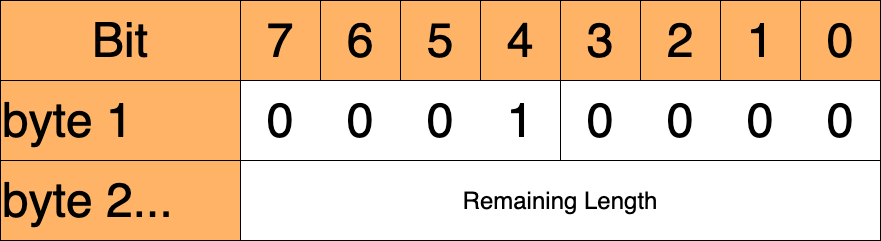

The diagram above was exported from draw.io. Its source (the exported page's mxGraphModel, read from the mxfile embedded in the PNG):
<mxGraphModel dx="1106" dy="822" grid="1" gridSize="20" guides="1" tooltips="1" connect="1" arrows="1" fold="1" page="1" pageScale="1" pageWidth="400" pageHeight="400" math="0" shadow="0">
  <root>
    <mxCell id="0" />
    <mxCell id="1" parent="0" />
    <mxCell id="2" value="Bit" style="rounded=0;whiteSpace=wrap;html=1;fontSize=48;fillColor=#FFB366;" parent="1" vertex="1">
      <mxGeometry x="80" y="80" width="240" height="80" as="geometry" />
    </mxCell>
    <mxCell id="6aRmN6pku6pBOjL31Of6-2" value="byte 1" style="rounded=0;whiteSpace=wrap;html=1;align=left;fontSize=48;fillColor=#FFB366;" parent="1" vertex="1">
      <mxGeometry x="80" y="160" width="240" height="80" as="geometry" />
    </mxCell>
    <mxCell id="6aRmN6pku6pBOjL31Of6-3" value="byte 2..." style="rounded=0;whiteSpace=wrap;html=1;align=left;fontSize=48;fillColor=#FFB366;" parent="1" vertex="1">
      <mxGeometry x="80" y="240" width="240" height="80" as="geometry" />
    </mxCell>
    <mxCell id="kKRPti6ZrzuUXjoyjks7-2" value="7" style="rounded=0;whiteSpace=wrap;html=1;fontSize=48;fillColor=#FFB366;" parent="1" vertex="1">
      <mxGeometry x="320" y="80" width="80" height="80" as="geometry" />
    </mxCell>
    <mxCell id="kKRPti6ZrzuUXjoyjks7-3" value="6" style="rounded=0;whiteSpace=wrap;html=1;fontSize=48;fillColor=#FFB366;" parent="1" vertex="1">
      <mxGeometry x="400" y="80" width="80" height="80" as="geometry" />
    </mxCell>
    <mxCell id="kKRPti6ZrzuUXjoyjks7-4" value="5" style="rounded=0;whiteSpace=wrap;html=1;fontSize=48;fillColor=#FFB366;" parent="1" vertex="1">
      <mxGeometry x="480" y="80" width="80" height="80" as="geometry" />
    </mxCell>
    <mxCell id="kKRPti6ZrzuUXjoyjks7-5" value="4" style="rounded=0;whiteSpace=wrap;html=1;fontSize=48;fillColor=#FFB366;" parent="1" vertex="1">
      <mxGeometry x="560" y="80" width="80" height="80" as="geometry" />
    </mxCell>
    <mxCell id="kKRPti6ZrzuUXjoyjks7-6" value="3" style="rounded=0;whiteSpace=wrap;html=1;fontSize=48;fillColor=#FFB366;" parent="1" vertex="1">
      <mxGeometry x="640" y="80" width="80" height="80" as="geometry" />
    </mxCell>
    <mxCell id="kKRPti6ZrzuUXjoyjks7-7" value="2" style="rounded=0;whiteSpace=wrap;html=1;fontSize=48;fillColor=#FFB366;" parent="1" vertex="1">
      <mxGeometry x="720" y="80" width="80" height="80" as="geometry" />
    </mxCell>
    <mxCell id="kKRPti6ZrzuUXjoyjks7-8" value="1" style="rounded=0;whiteSpace=wrap;html=1;fontSize=48;fillColor=#FFB366;" parent="1" vertex="1">
      <mxGeometry x="800" y="80" width="80" height="80" as="geometry" />
    </mxCell>
    <mxCell id="kKRPti6ZrzuUXjoyjks7-9" value="0" style="rounded=0;whiteSpace=wrap;html=1;fontSize=48;fillColor=#FFB366;" parent="1" vertex="1">
      <mxGeometry x="880" y="80" width="80" height="80" as="geometry" />
    </mxCell>
    <mxCell id="kKRPti6ZrzuUXjoyjks7-13" value="Remaining Length" style="rounded=0;whiteSpace=wrap;html=1;fontSize=24;" parent="1" vertex="1">
      <mxGeometry x="320" y="240" width="640" height="80" as="geometry" />
    </mxCell>
    <mxCell id="dPsyyUNyauL5VlSkZfkS-2" value="0" style="rounded=0;whiteSpace=wrap;html=1;fontSize=48;strokeColor=none;" parent="1" vertex="1">
      <mxGeometry x="320" y="160" width="80" height="80" as="geometry" />
    </mxCell>
    <mxCell id="dPsyyUNyauL5VlSkZfkS-3" value="0" style="rounded=0;whiteSpace=wrap;html=1;fontSize=48;strokeColor=none;" parent="1" vertex="1">
      <mxGeometry x="400" y="160" width="80" height="80" as="geometry" />
    </mxCell>
    <mxCell id="dPsyyUNyauL5VlSkZfkS-4" value="0" style="rounded=0;whiteSpace=wrap;html=1;fontSize=48;strokeColor=none;" parent="1" vertex="1">
      <mxGeometry x="480" y="160" width="80" height="80" as="geometry" />
    </mxCell>
    <mxCell id="dPsyyUNyauL5VlSkZfkS-5" value="1" style="rounded=0;whiteSpace=wrap;html=1;fontSize=48;strokeColor=none;" parent="1" vertex="1">
      <mxGeometry x="560" y="160" width="80" height="80" as="geometry" />
    </mxCell>
    <mxCell id="dPsyyUNyauL5VlSkZfkS-6" value="0" style="rounded=0;whiteSpace=wrap;html=1;fontSize=48;strokeColor=none;" parent="1" vertex="1">
      <mxGeometry x="640" y="160" width="80" height="80" as="geometry" />
    </mxCell>
    <mxCell id="dPsyyUNyauL5VlSkZfkS-7" value="0" style="rounded=0;whiteSpace=wrap;html=1;fontSize=48;strokeColor=none;" parent="1" vertex="1">
      <mxGeometry x="720" y="160" width="80" height="80" as="geometry" />
    </mxCell>
    <mxCell id="dPsyyUNyauL5VlSkZfkS-8" value="0" style="rounded=0;whiteSpace=wrap;html=1;fontSize=48;strokeColor=none;" parent="1" vertex="1">
      <mxGeometry x="800" y="160" width="80" height="80" as="geometry" />
    </mxCell>
    <mxCell id="dPsyyUNyauL5VlSkZfkS-9" value="0" style="rounded=0;whiteSpace=wrap;html=1;fontSize=48;strokeColor=none;" parent="1" vertex="1">
      <mxGeometry x="880" y="160" width="80" height="80" as="geometry" />
    </mxCell>
    <mxCell id="dPsyyUNyauL5VlSkZfkS-10" value="" style="rounded=0;whiteSpace=wrap;html=1;fontSize=24;fillColor=none;" parent="1" vertex="1">
      <mxGeometry x="320" y="160" width="320" height="80" as="geometry" />
    </mxCell>
    <mxCell id="dPsyyUNyauL5VlSkZfkS-11" value="" style="rounded=0;whiteSpace=wrap;html=1;fontSize=24;fillColor=none;" parent="1" vertex="1">
      <mxGeometry x="640" y="160" width="320" height="80" as="geometry" />
    </mxCell>
  </root>
</mxGraphModel>